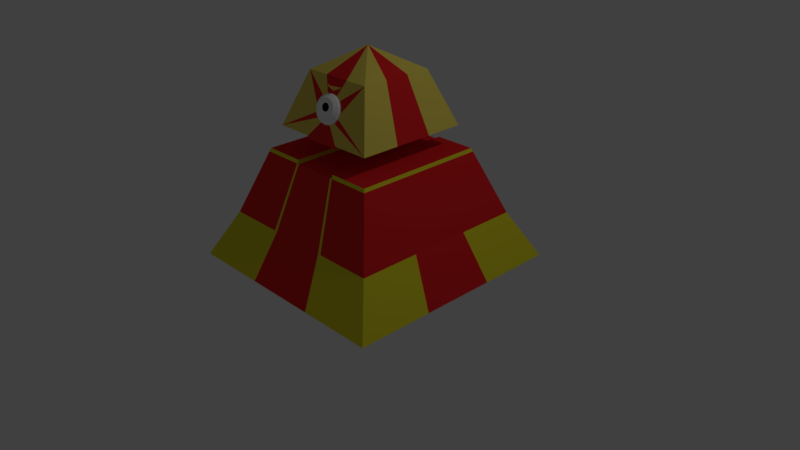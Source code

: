 # Source: RotorusTurret.blend  (saved by Blender 2.77.0; exported with 4.5.12 LTS)
import bpy
from mathutils import Matrix  # noqa: F401  (used for matrix-valued properties, if any)

bpy.ops.wm.read_factory_settings(use_empty=True)
scene = bpy.context.scene
scene.name = 'Scene'

# ---- collections
col_collection_1 = bpy.data.collections.new('Collection 1'); scene.collection.children.link(col_collection_1)

# ---- materials (node trees are filled in below, after node groups)
mat_turret = bpy.data.materials.new('Turret')
mat_turret.alpha_threshold = 0.0
mat_turret.diffuse_color = (0.8, 0.02339, 0.04507, 1.0)
mat_turret.roughness = 0.5
mat_turrethead = bpy.data.materials.new('TurretHead')
mat_turrethead.alpha_threshold = 0.0
mat_turrethead.diffuse_color = (0.8, 0.6812, 0.1081, 1.0)
mat_turrethead.roughness = 0.5
mat_eyeblack = bpy.data.materials.new('EyeBlack')
mat_eyeblack.alpha_threshold = 0.0
mat_eyeblack.diffuse_color = (0.0, 0.0, 0.0, 1.0)
mat_eyeblack.roughness = 0.5
mat_eyewhite = bpy.data.materials.new('EyeWhite')
mat_eyewhite.alpha_threshold = 0.0
mat_eyewhite.diffuse_color = (1.0, 1.0, 1.0, 1.0)
mat_eyewhite.roughness = 0.5
mat_stripe = bpy.data.materials.new('Stripe')
mat_stripe.alpha_threshold = 0.0
mat_stripe.diffuse_color = (0.8, 0.4771, 0.01507, 1.0)
mat_stripe.roughness = 0.5

# ---- material node trees
mat_turret.use_nodes = True; mat_turret.node_tree.nodes.clear()
_N = mat_turret.node_tree.nodes; _L = mat_turret.node_tree.links
n0 = _N.new('ShaderNodeOutputMaterial'); n0.name = 'Material Output'; n0.location = (300, 300)
n1 = _N.new('ShaderNodeBsdfDiffuse'); n1.name = 'Diffuse BSDF'; n1.location = (10, 300)
n1.inputs[0].default_value = (0.8, 0.02125, 0.02414, 1.0)
_L.new(n1.outputs[0], n0.inputs[0])
n0.is_active_output = True
mat_turrethead.use_nodes = True; mat_turrethead.node_tree.nodes.clear()
_N = mat_turrethead.node_tree.nodes; _L = mat_turrethead.node_tree.links
n0 = _N.new('ShaderNodeOutputMaterial'); n0.name = 'Material Output'; n0.location = (300, 300)
n1 = _N.new('ShaderNodeBsdfDiffuse'); n1.name = 'Diffuse BSDF'; n1.location = (10, 300)
n1.inputs[0].default_value = (0.8, 0.6527, 0.1094, 1.0)
_L.new(n1.outputs[0], n0.inputs[0])
n0.is_active_output = True
mat_eyeblack.use_nodes = True; mat_eyeblack.node_tree.nodes.clear()
_N = mat_eyeblack.node_tree.nodes; _L = mat_eyeblack.node_tree.links
n0 = _N.new('ShaderNodeOutputMaterial'); n0.name = 'Material Output'; n0.location = (300, 300)
n1 = _N.new('ShaderNodeBsdfDiffuse'); n1.name = 'Diffuse BSDF'; n1.location = (10, 300)
n1.inputs[0].default_value = (0.0, 0.0, 0.0, 1.0)
_L.new(n1.outputs[0], n0.inputs[0])
n0.is_active_output = True
mat_eyewhite.use_nodes = True; mat_eyewhite.node_tree.nodes.clear()
_N = mat_eyewhite.node_tree.nodes; _L = mat_eyewhite.node_tree.links
n0 = _N.new('ShaderNodeOutputMaterial'); n0.name = 'Material Output'; n0.location = (300, 300)
n1 = _N.new('ShaderNodeBsdfDiffuse'); n1.name = 'Diffuse BSDF'; n1.location = (10, 300)
n1.inputs[0].default_value = (1.0, 1.0, 1.0, 1.0)
_L.new(n1.outputs[0], n0.inputs[0])
n0.is_active_output = True
mat_stripe.use_nodes = True; mat_stripe.node_tree.nodes.clear()
_N = mat_stripe.node_tree.nodes; _L = mat_stripe.node_tree.links
n0 = _N.new('ShaderNodeOutputMaterial'); n0.name = 'Material Output'; n0.location = (300, 300)
n1 = _N.new('ShaderNodeBsdfDiffuse'); n1.name = 'Diffuse BSDF'; n1.location = (10, 300)
n1.inputs[0].default_value = (0.8, 0.7199, 0.02788, 1.0)
_L.new(n1.outputs[0], n0.inputs[0])
n0.is_active_output = True

# ---- world
world_world = bpy.data.worlds.new('World'); scene.world = world_world
world_world.color = (0.05088, 0.05088, 0.05088)
world_world.use_sun_shadow = False
world_world.sun_shadow_jitter_overblur = 0.0
world_world.cycles.sampling_method = 'MANUAL'

# ---- cameras
cam_camera = bpy.data.cameras.new('Camera')
cam_camera.clip_end = 100.0
cam_camera.lens = 35.0
cam_camera.sensor_width = 32.0
cam_camera.sensor_height = 18.0
cam_camera.ortho_scale = 7.314
cam_camera.dof.focus_distance = 0.0

# ---- lights
light_lamp = bpy.data.lights.new('Lamp', 'POINT')
light_lamp.transmission_factor = 0.0
light_lamp.cutoff_distance = 30.0
light_lamp.energy = 100.0
light_lamp.shadow_buffer_clip_start = 1.001
light_lamp.shadow_soft_size = 0.1
light_lamp.shadow_maximum_resolution = 0.006
light_lamp.use_absolute_resolution = True

# ---- meshes
me_plane = bpy.data.meshes.new('Plane')
me_plane.from_pydata([(1.5, -5.911e-08, -1.5), (-1.5, -5.911e-08, -1.5), (1.5, 5.911e-08, 1.5), (-1.5, 5.911e-08, 1.5), (-1.326e-08, 2.73, -1.28e-07), (-1.186, 0.6016, -1.186), (-0.482, 2.446, -0.482), (0.482, 2.446, -0.482), (1.186, 0.6016, -1.186), (1.186, 0.6016, 1.186), (0.482, 2.446, 0.482), (-0.482, 2.446, 0.482), (-1.186, 0.6016, 1.186), (-0.7464, 1.753, -0.7464), (0.7464, 1.753, -0.7464), (0.7464, 1.753, 0.7464), (-0.7464, 1.753, 0.7464), (-1.5, -1.97e-08, -0.5), (-1.5, 1.97e-08, 0.5), (1.5, 1.97e-08, 0.5), (1.5, -1.97e-08, -0.5), (-1.186, 0.6016, 0.3954), (-1.186, 0.6016, -0.3954), (-0.482, 2.446, 0.1607), (-0.482, 2.446, -0.1607), (1.186, 0.6016, -0.3954), (1.186, 0.6016, 0.3954), (0.482, 2.446, -0.1607), (0.482, 2.446, 0.1607), (0.7464, 1.753, -0.2488), (0.7464, 1.753, 0.2488), (-0.7464, 1.753, 0.2488), (-0.7464, 1.753, -0.2488), (-0.5, 5.911e-08, 1.5), (0.5, 5.911e-08, 1.5), (0.5, -5.911e-08, -1.5), (-0.5, -5.911e-08, -1.5), (0.3954, 0.6016, 1.186), (-0.3954, 0.6016, 1.186), (0.1607, 2.446, 0.482), (-0.1607, 2.446, 0.482), (-0.3954, 0.6016, -1.186), (0.3954, 0.6016, -1.186), (-0.1607, 2.446, -0.482), (0.1607, 2.446, -0.482), (-0.2488, 1.753, -0.7464), (0.2488, 1.753, -0.7464), (0.2488, 1.753, 0.7464), (-0.2488, 1.753, 0.7464), (-0.6373, -0.2699, 0.6373), (0.6373, -0.2699, 0.6373), (-0.6373, -0.2699, -0.6373), (0.6373, -0.2699, -0.6373), (0.8581, 1.461, -0.8581), (-0.8581, 1.461, 0.8581), (-0.8581, 1.461, -0.8581), (0.8581, 1.461, 0.8581), (-0.8581, 1.461, -0.286), (-0.8581, 1.461, 0.286), (0.8581, 1.461, 0.286), (0.8581, 1.461, -0.286), (-0.2524, 1.726, 0.7571), (0.2524, 1.726, 0.7571), (0.2524, 1.726, -0.7571), (-0.2524, 1.726, -0.7571), (0.8745, 1.418, -0.8745), (-0.8745, 1.418, 0.8745), (-0.8745, 1.418, -0.8745), (0.8745, 1.418, 0.8745), (-0.8745, 1.418, -0.2915), (-0.8745, 1.418, 0.2915), (0.8745, 1.418, 0.2915), (0.8745, 1.418, -0.2915), (-0.2915, 1.418, 0.8745), (0.2915, 1.418, 0.8745), (0.2915, 1.418, -0.8745), (-0.2915, 1.418, -0.8745), (-0.55, -5.911e-08, -1.5), (-0.4349, 0.6016, 1.186), (-0.1767, 2.446, 0.482), (-0.55, 5.911e-08, 1.5), (-0.4349, 0.6016, -1.186), (-0.1767, 2.446, -0.482), (-0.2737, 1.753, -0.7464), (-0.701, -0.2699, 0.6373), (-0.701, -0.2699, -0.6373), (-0.3146, 1.461, 0.8581), (-0.3146, 1.461, -0.8581), (-0.3207, 1.418, -0.8745), (-0.3207, 1.418, 0.8745), (0.55, 5.911e-08, 1.5), (0.4349, 0.6016, -1.186), (0.1767, 2.446, -0.482), (0.2737, 1.753, -0.7464), (0.701, -0.2699, 0.6373), (0.701, -0.2699, -0.6373), (0.55, -5.911e-08, -1.5), (0.4349, 0.6016, 1.186), (0.1767, 2.446, 0.482), (0.3146, 1.461, -0.8581), (0.3146, 1.461, 0.8581), (0.3207, 1.418, 0.8745), (0.3207, 1.418, -0.8745), (1.326e-08, 2.446, -0.482), (2.651e-08, 1.753, -0.7464), (0.2047, 2.1, -0.6142), (-0.2047, 2.1, -0.6142), (1.988e-08, 2.1, -0.6142), (0.08034, 2.446, -0.482), (0.1244, 1.753, -0.7464), (0.1827, 2.273, -0.5481), (-0.1827, 2.273, -0.5481), (-0.08034, 2.446, -0.482), (-0.1244, 1.753, -0.7464), (0.2268, 1.926, -0.6803), (-0.2268, 1.926, -0.6803), (1.657e-08, 2.273, -0.5481), (2.32e-08, 1.926, -0.6803), (0.1024, 2.1, -0.6142), (-0.1024, 2.1, -0.6142), (-0.1134, 1.926, -0.6803), (0.1134, 1.926, -0.6803), (0.09136, 2.273, -0.5481), (-0.09136, 2.273, -0.5481), (-0.1805, 2.169, 0.6177), (-0.1934, 2.165, 0.5894), (-0.2085, 2.098, 0.6148), (-0.196, 2.106, 0.6386), (-0.1667, 2.119, 0.6461), (-0.1536, 2.172, 0.6282), (-0.1386, 2.223, 0.5998), (-0.1495, 2.222, 0.5675), (-0.1805, 2.043, 0.6596), (-0.1906, 2.033, 0.6398), (-0.1179, 2.218, 0.613), (-0.1536, 2.065, 0.6639), (-0.1206, 2.171, 0.6466), (-0.131, 2.129, 0.6606), (-0.07478, 2.258, 0.588), (-0.08097, 2.26, 0.5529), (-0.1455, 1.977, 0.6609), (-0.1386, 1.989, 0.6775), (-0.09262, 2.207, 0.6346), (-0.06361, 2.248, 0.603), (-0.1179, 2.019, 0.6791), (-0.1206, 2.087, 0.6746), (-0.05829, 2.138, 0.6613), (-0.05368, 2.157, 0.6551), (-6.12e-08, 2.271, 0.5837), (-6.189e-08, 2.274, 0.5475), (-0.07816, 1.941, 0.6746), (-0.07478, 1.954, 0.6892), (-0.04121, 2.173, 0.6498), (-0.04997, 2.231, 0.6268), (-6.162e-08, 2.259, 0.5993), (-0.06361, 1.989, 0.6891), (-0.09262, 2.051, 0.6865), (-0.05368, 2.119, 0.6676), (0.07478, 2.258, 0.588), (0.08097, 2.26, 0.5529), (-5.175e-08, 1.928, 0.6796), (-5.347e-08, 1.941, 0.6936), (-0.02224, 2.183, 0.6463), (-6.024e-08, 2.239, 0.6239), (0.06361, 2.248, 0.603), (-6.017e-08, 1.978, 0.6928), (-0.04997, 2.027, 0.6944), (-0.04121, 2.103, 0.6729), (0.1386, 2.223, 0.5998), (0.1495, 2.222, 0.5675), (0.07816, 1.941, 0.6746), (0.07478, 1.954, 0.6892), (-5.913e-08, 2.187, 0.645), (0.04997, 2.231, 0.6268), (0.1179, 2.218, 0.613), (0.06361, 1.989, 0.6891), (-6.314e-08, 2.019, 0.6973), (-0.02224, 2.093, 0.6764), (0.1805, 2.169, 0.6177), (0.1934, 2.165, 0.5894), (0.1455, 1.977, 0.6609), (0.1386, 1.989, 0.6775), (0.02224, 2.183, 0.6463), (0.09262, 2.207, 0.6346), (0.1536, 2.172, 0.6282), (0.1179, 2.019, 0.6791), (0.04997, 2.027, 0.6944), (-6.097e-08, 2.089, 0.6777), (0.196, 2.106, 0.6386), (0.2085, 2.098, 0.6148), (0.1906, 2.033, 0.6398), (0.1805, 2.043, 0.6596), (0.04121, 2.173, 0.6498), (0.1206, 2.171, 0.6466), (0.1667, 2.119, 0.6461), (0.1536, 2.065, 0.6639), (0.09262, 2.051, 0.6865), (0.02224, 2.093, 0.6764), (0.05368, 2.157, 0.6551), (0.131, 2.129, 0.6606), (0.1206, 2.087, 0.6746), (0.04121, 2.103, 0.6729), (0.05829, 2.138, 0.6613), (0.05368, 2.119, 0.6676), (0.1208, 2.353, 0.5175), (-0.1208, 2.353, 0.5175), (-3.977e-08, 2.299, 0.5382), (0.1228, 2.358, 0.5157), (-0.1228, 2.358, 0.5157), (-3.977e-08, 2.303, 0.5364), (-3.977e-08, 2.37, 0.6019), (-3.977e-08, 2.374, 0.6002)], [], [(95, 96, 0, 20), (82, 6, 4), (98, 10, 4), (27, 7, 4), (23, 11, 4), (18, 3, 12, 21), (31, 16, 11, 23), (20, 0, 8, 25), (29, 14, 7, 27), (90, 2, 9, 97), (77, 1, 5, 81), (83, 13, 6, 82), (15, 30, 28, 10), (30, 29, 27, 28), (2, 19, 26, 9), (19, 20, 25, 26), (13, 32, 24, 6), (32, 31, 23, 24), (1, 17, 22, 5), (17, 18, 21, 22), (6, 24, 4), (24, 23, 4), (10, 28, 4), (28, 27, 4), (90, 94, 19, 2), (94, 95, 20, 19), (84, 85, 51, 49), (49, 51, 52, 50), (80, 84, 49, 33), (33, 49, 50, 34), (61, 62, 47, 48), (63, 64, 45, 113, 104, 109, 46), (93, 46, 114, 105, 110, 44, 92), (123, 111, 43, 112), (96, 35, 42, 91), (35, 36, 41, 42), (39, 40, 149), (80, 33, 38, 78), (33, 34, 37, 38), (79, 40, 4), (40, 39, 4), (92, 44, 4), (44, 108, 103, 112, 43, 4), (85, 77, 36, 51), (51, 36, 35, 52), (71, 72, 60, 59), (68, 71, 59, 56), (69, 70, 58, 57), (67, 69, 57, 55), (70, 66, 54, 58), (72, 65, 53, 60), (101, 68, 56, 100), (88, 67, 55, 87), (81, 5, 67, 88), (97, 9, 68, 101), (25, 8, 65, 72), (21, 12, 66, 70), (5, 22, 69, 67), (22, 21, 70, 69), (9, 26, 71, 68), (26, 25, 72, 71), (78, 38, 73, 89), (38, 37, 74, 73), (91, 42, 75, 102), (42, 41, 76, 75), (12, 78, 89, 66), (41, 81, 88, 76), (66, 89, 86, 54), (17, 1, 77, 85), (11, 79, 4), (3, 80, 78, 12), (3, 18, 84, 80), (18, 17, 85, 84), (45, 83, 82, 43, 111, 106, 115), (36, 77, 81, 41), (43, 82, 4), (8, 91, 102, 65), (37, 97, 101, 74), (65, 102, 99, 53), (7, 92, 4), (0, 96, 91, 8), (14, 93, 92, 7), (50, 52, 95, 94), (34, 50, 94, 90), (34, 90, 97, 37), (39, 98, 4), (52, 35, 96, 95), (74, 75, 76, 73), (101, 102, 75, 74), (88, 89, 73, 76), (100, 99, 102, 101), (87, 86, 89, 88), (99, 100, 56, 59, 60, 53), (86, 87, 55, 57, 58, 54), (93, 14, 29, 30, 15, 47, 46), (47, 62, 63, 46), (64, 63, 62, 61), (48, 45, 64, 61), (16, 31, 32, 13, 83, 45, 48), (122, 116, 103, 108), (121, 117, 107, 118), (120, 115, 106, 119), (117, 120, 119, 107), (104, 113, 120, 117), (113, 45, 115, 120), (114, 121, 118, 105), (46, 109, 121, 114), (109, 104, 117, 121), (110, 122, 108, 44), (105, 118, 122, 110), (118, 107, 116, 122), (116, 123, 112, 103), (107, 119, 123, 116), (119, 106, 111, 123), (124, 127, 128, 129), (125, 124, 130, 131), (127, 126, 133, 132), (124, 129, 134, 130), (132, 135, 128, 127), (136, 129, 128, 137), (131, 130, 138, 139), (140, 141, 132, 133), (136, 142, 134, 129), (138, 130, 134, 143), (132, 141, 144, 135), (145, 137, 128, 135), (136, 137, 146, 147), (139, 138, 148, 149), (150, 151, 141, 140), (136, 147, 152, 142), (153, 143, 134, 142), (138, 143, 154, 148), (151, 155, 144, 141), (145, 135, 144, 156), (145, 157, 146, 137), (149, 148, 158, 159), (160, 161, 151, 150), (153, 142, 152, 162), (153, 163, 154, 143), (158, 148, 154, 164), (151, 161, 165, 155), (166, 156, 144, 155), (145, 156, 167, 157), (159, 158, 168, 169), (170, 171, 161, 160), (153, 162, 172, 163), (173, 164, 154, 163), (158, 164, 174, 168), (171, 175, 165, 161), (166, 155, 165, 176), (166, 177, 167, 156), (169, 168, 178, 179), (180, 181, 171, 170), (173, 163, 172, 182), (173, 183, 174, 164), (178, 168, 174, 184), (171, 181, 185, 175), (186, 176, 165, 175), (166, 176, 187, 177), (188, 189, 179, 178), (190, 191, 181, 180), (173, 182, 192, 183), (193, 184, 174, 183), (178, 184, 194, 188), (191, 195, 185, 181), (186, 175, 185, 196), (186, 197, 187, 176), (193, 183, 192, 198), (193, 199, 194, 184), (191, 188, 194, 195), (200, 196, 185, 195), (186, 196, 201, 197), (193, 198, 202, 199), (200, 195, 194, 199), (200, 203, 201, 196), (200, 199, 202, 203), (124, 125, 126, 127), (188, 191, 190, 189), (205, 210, 204, 207, 211, 208), (205, 206, 210), (209, 208, 211), (206, 204, 210), (207, 209, 211), (131, 125, 126, 133, 140, 150, 160, 170, 180, 190, 189, 179, 169, 159, 149, 139), (159, 98, 39, 149), (149, 40, 79, 139), (139, 79, 11, 131), (169, 10, 98, 159), (179, 10, 169), (189, 10, 179), (125, 131, 11), (126, 125, 11), (126, 11, 16, 133), (15, 10, 189, 190), (180, 15, 190), (133, 16, 140), (150, 140, 16, 48), (180, 170, 47, 15), (170, 160, 150, 48, 47)])
me_plane.polygons.foreach_set('material_index', [0, 1, 1, 1, 1, 4, 1, 4, 1, 4, 4, 1, 1, 0, 4, 0, 1, 0, 4, 0, 1, 0, 1, 0, 0, 0, 4, 0, 4, 0, 0, 0, 1, 0, 4, 0, 0, 4, 0, 0, 0, 0, 0, 4, 0, 4, 4, 4, 4, 4, 4, 4, 4, 0, 0, 0, 0, 0, 0, 0, 0, 4, 0, 4, 0, 0, 4, 4, 0, 1, 4, 0, 0, 1, 4, 0, 0, 4, 4, 1, 4, 1, 4, 4, 4, 0, 4, 0, 4, 4, 4, 4, 0, 0, 0, 0, 0, 0, 0, 0, 0, 0, 0, 0, 0, 0, 0, 0, 0, 0, 0, 0, 0, 0, 3, 3, 3, 3, 3, 3, 3, 3, 3, 3, 3, 3, 3, 3, 3, 3, 3, 3, 3, 3, 3, 3, 3, 3, 3, 3, 3, 3, 3, 3, 3, 3, 3, 3, 3, 3, 3, 3, 3, 3, 3, 3, 3, 3, 3, 3, 3, 3, 3, 3, 3, 3, 3, 3, 3, 3, 3, 3, 3, 3, 3, 3, 3, 3, 1, 1, 1, 1, 1, 2, 0, 0, 1, 1, 0, 0, 0, 0, 1, 1, 0, 0, 1, 1, 0])
me_plane.materials.append(mat_turret)
me_plane.materials.append(mat_turrethead)
me_plane.materials.append(mat_eyeblack)
me_plane.materials.append(mat_eyewhite)
me_plane.materials.append(mat_stripe)
me_plane.use_remesh_preserve_volume = False
me_plane.use_remesh_preserve_attributes = False
me_plane.use_mirror_vertex_groups = False
me_plane.update()

# ---- objects
ob_plane = bpy.data.objects.new('Plane', me_plane)
ob_lamp = bpy.data.objects.new('Lamp', light_lamp)
ob_camera = bpy.data.objects.new('Camera', cam_camera)

# ---- transforms, parenting, visibility, modifiers, constraints
ob_plane.location = (0.0, 0.0, 0.0)
ob_plane.rotation_euler = (1.571, 0.0, 0.0)
ob_plane.lineart.crease_threshold = 0.0
ob_lamp.location = (4.076, 1.005, 5.904)
ob_lamp.rotation_euler = (0.6503, 0.05522, 1.866)
ob_lamp.lock_rotations_4d = False
ob_lamp.empty_display_type = 'ARROWS'
ob_lamp.color = (0.0, 0.0, 0.0, 0.0)
ob_lamp.lineart.crease_threshold = 0.0
ob_camera.location = (7.481, -6.508, 5.344)
ob_camera.rotation_euler = (1.109, 0.01082, 0.8149)
ob_camera.lock_rotations_4d = False
ob_camera.empty_display_type = 'ARROWS'
ob_camera.color = (0.0, 0.0, 0.0, 0.0)
ob_camera.display_type = 'WIRE'
ob_camera.lineart.crease_threshold = 0.0

# ---- collection membership
col_collection_1.objects.link(ob_plane)
col_collection_1.objects.link(ob_lamp)
col_collection_1.objects.link(ob_camera)

# ---- scene / render settings (as saved in the file)
scene.camera = ob_camera
scene.frame_start = 1; scene.frame_end = 250; scene.frame_set(1)
scene.render.engine = 'CYCLES'
scene.render.resolution_percentage = 50
scene.render.dither_intensity = 0.0
scene.cycles.use_denoising = False
scene.cycles.samples = 128
scene.cycles.sampling_pattern = 'TABULATED_SOBOL'
scene.cycles.light_sampling_threshold = 0.0
scene.cycles.use_adaptive_sampling = False
scene.cycles.use_light_tree = False
scene.cycles.blur_glossy = 0.0
scene.cycles.sample_clamp_indirect = 0.0
scene.view_settings.view_transform = 'Standard'
bpy.context.view_layer.update()
